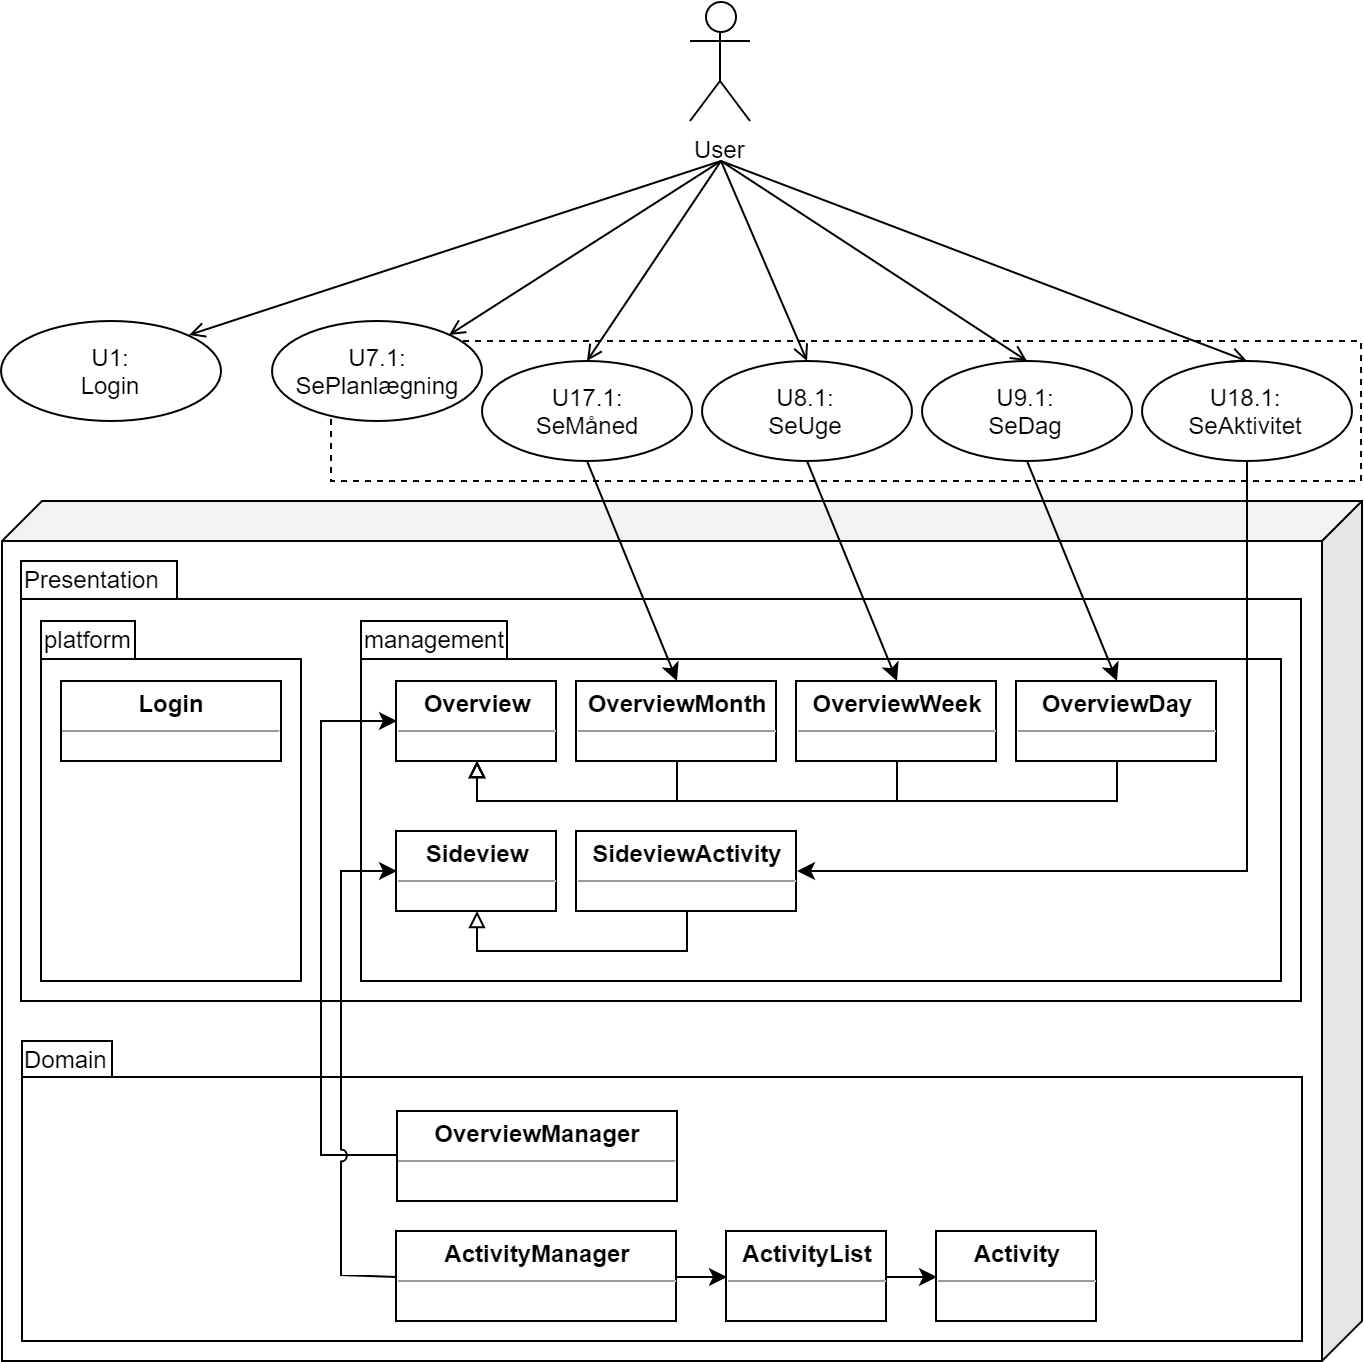

The diagram above was exported from draw.io. Its source (the exported page's mxGraphModel, read from the mxfile embedded in the PNG):
<mxGraphModel dx="1394" dy="855" grid="1" gridSize="10" guides="1" tooltips="1" connect="1" arrows="1" fold="1" page="1" pageScale="1" pageWidth="850" pageHeight="1100" math="0" shadow="0">
  <root>
    <mxCell id="0" />
    <mxCell id="1" parent="0" />
    <mxCell id="_zU3_SZw3DAu6bRky8_9-1" value="" style="shape=cube;whiteSpace=wrap;html=1;boundedLbl=1;backgroundOutline=1;darkOpacity=0.05;darkOpacity2=0.1;flipV=0;flipH=1;" parent="1" vertex="1">
      <mxGeometry x="0.5" y="250" width="680" height="430" as="geometry" />
    </mxCell>
    <mxCell id="_zU3_SZw3DAu6bRky8_9-14" value="" style="shape=folder;fontStyle=1;spacingTop=10;tabWidth=78;tabHeight=19;tabPosition=left;html=1;" parent="1" vertex="1">
      <mxGeometry x="10" y="280" width="640" height="220" as="geometry" />
    </mxCell>
    <mxCell id="_zU3_SZw3DAu6bRky8_9-15" value="Presentation" style="text;html=1;resizable=0;points=[];autosize=1;align=left;verticalAlign=top;spacingTop=-4;" parent="1" vertex="1">
      <mxGeometry x="10" y="280" width="80" height="20" as="geometry" />
    </mxCell>
    <mxCell id="_zU3_SZw3DAu6bRky8_9-17" value="" style="shape=folder;fontStyle=1;spacingTop=10;tabWidth=73;tabHeight=19;tabPosition=left;html=1;" parent="1" vertex="1">
      <mxGeometry x="180" y="310" width="460" height="180" as="geometry" />
    </mxCell>
    <mxCell id="_zU3_SZw3DAu6bRky8_9-18" value="management" style="text;html=1;resizable=0;points=[];autosize=1;align=left;verticalAlign=top;spacingTop=-4;" parent="1" vertex="1">
      <mxGeometry x="180" y="310" width="90" height="20" as="geometry" />
    </mxCell>
    <mxCell id="_zU3_SZw3DAu6bRky8_9-19" value="&lt;p style=&quot;margin: 0px ; margin-top: 4px ; text-align: center&quot;&gt;&lt;b&gt;Overview&lt;/b&gt;&lt;/p&gt;&lt;hr size=&quot;1&quot;&gt;&lt;div style=&quot;height: 2px&quot;&gt;&lt;/div&gt;" style="verticalAlign=top;align=left;overflow=fill;fontSize=12;fontFamily=Helvetica;html=1;" parent="1" vertex="1">
      <mxGeometry x="197.5" y="340" width="80" height="40" as="geometry" />
    </mxCell>
    <mxCell id="_zU3_SZw3DAu6bRky8_9-23" style="edgeStyle=orthogonalEdgeStyle;rounded=0;orthogonalLoop=1;jettySize=auto;html=1;exitX=0.5;exitY=1;exitDx=0;exitDy=0;entryX=0.5;entryY=1;entryDx=0;entryDy=0;endArrow=block;endFill=0;" parent="1" source="_zU3_SZw3DAu6bRky8_9-20" target="_zU3_SZw3DAu6bRky8_9-19" edge="1">
      <mxGeometry relative="1" as="geometry" />
    </mxCell>
    <mxCell id="_zU3_SZw3DAu6bRky8_9-20" value="&lt;p style=&quot;margin: 0px ; margin-top: 4px ; text-align: center&quot;&gt;&lt;b&gt;OverviewMonth&lt;/b&gt;&lt;/p&gt;&lt;hr size=&quot;1&quot;&gt;&lt;div style=&quot;height: 2px&quot;&gt;&lt;/div&gt;" style="verticalAlign=top;align=left;overflow=fill;fontSize=12;fontFamily=Helvetica;html=1;" parent="1" vertex="1">
      <mxGeometry x="287.5" y="340" width="100" height="40" as="geometry" />
    </mxCell>
    <mxCell id="_zU3_SZw3DAu6bRky8_9-24" style="edgeStyle=orthogonalEdgeStyle;rounded=0;orthogonalLoop=1;jettySize=auto;html=1;exitX=0.5;exitY=1;exitDx=0;exitDy=0;entryX=0.5;entryY=1;entryDx=0;entryDy=0;endArrow=block;endFill=0;" parent="1" source="_zU3_SZw3DAu6bRky8_9-21" target="_zU3_SZw3DAu6bRky8_9-19" edge="1">
      <mxGeometry relative="1" as="geometry" />
    </mxCell>
    <mxCell id="_zU3_SZw3DAu6bRky8_9-21" value="&lt;p style=&quot;margin: 0px ; margin-top: 4px ; text-align: center&quot;&gt;&lt;b&gt;OverviewWeek&lt;/b&gt;&lt;/p&gt;&lt;hr size=&quot;1&quot;&gt;&lt;div style=&quot;height: 2px&quot;&gt;&lt;/div&gt;" style="verticalAlign=top;align=left;overflow=fill;fontSize=12;fontFamily=Helvetica;html=1;" parent="1" vertex="1">
      <mxGeometry x="397.5" y="340" width="100" height="40" as="geometry" />
    </mxCell>
    <mxCell id="_zU3_SZw3DAu6bRky8_9-25" style="edgeStyle=orthogonalEdgeStyle;rounded=0;orthogonalLoop=1;jettySize=auto;html=1;exitX=0.5;exitY=1;exitDx=0;exitDy=0;endArrow=block;endFill=0;entryX=0.5;entryY=1;entryDx=0;entryDy=0;" parent="1" source="_zU3_SZw3DAu6bRky8_9-22" target="_zU3_SZw3DAu6bRky8_9-19" edge="1">
      <mxGeometry relative="1" as="geometry" />
    </mxCell>
    <mxCell id="_zU3_SZw3DAu6bRky8_9-22" value="&lt;p style=&quot;margin: 0px ; margin-top: 4px ; text-align: center&quot;&gt;&lt;b&gt;OverviewDay&lt;/b&gt;&lt;/p&gt;&lt;hr size=&quot;1&quot;&gt;&lt;div style=&quot;height: 2px&quot;&gt;&lt;/div&gt;" style="verticalAlign=top;align=left;overflow=fill;fontSize=12;fontFamily=Helvetica;html=1;" parent="1" vertex="1">
      <mxGeometry x="507.5" y="340" width="100" height="40" as="geometry" />
    </mxCell>
    <mxCell id="_zU3_SZw3DAu6bRky8_9-9" value="" style="rounded=0;whiteSpace=wrap;html=1;dashed=1;" parent="1" vertex="1">
      <mxGeometry x="165" y="170" width="515" height="70" as="geometry" />
    </mxCell>
    <mxCell id="_zU3_SZw3DAu6bRky8_9-2" value="U1:&lt;br&gt;Login" style="ellipse;whiteSpace=wrap;html=1;" parent="1" vertex="1">
      <mxGeometry y="160" width="110" height="50" as="geometry" />
    </mxCell>
    <mxCell id="_zU3_SZw3DAu6bRky8_9-3" value="U7.1:&lt;br&gt;SePlanlægning" style="ellipse;whiteSpace=wrap;html=1;" parent="1" vertex="1">
      <mxGeometry x="135" y="160" width="105" height="50" as="geometry" />
    </mxCell>
    <mxCell id="_zU3_SZw3DAu6bRky8_9-4" value="U8.1:&lt;br&gt;SeUge" style="ellipse;whiteSpace=wrap;html=1;" parent="1" vertex="1">
      <mxGeometry x="350" y="180" width="105" height="50" as="geometry" />
    </mxCell>
    <mxCell id="_zU3_SZw3DAu6bRky8_9-5" value="U9.1:&lt;br&gt;SeDag" style="ellipse;whiteSpace=wrap;html=1;" parent="1" vertex="1">
      <mxGeometry x="460" y="180" width="105" height="50" as="geometry" />
    </mxCell>
    <mxCell id="_zU3_SZw3DAu6bRky8_9-12" value="U17.1:&lt;br&gt;SeMåned" style="ellipse;whiteSpace=wrap;html=1;" parent="1" vertex="1">
      <mxGeometry x="240" y="180" width="105" height="50" as="geometry" />
    </mxCell>
    <mxCell id="_zU3_SZw3DAu6bRky8_9-37" style="edgeStyle=orthogonalEdgeStyle;rounded=0;orthogonalLoop=1;jettySize=auto;html=1;exitX=0.5;exitY=1;exitDx=0;exitDy=0;entryX=1;entryY=0.5;entryDx=0;entryDy=0;endArrow=classic;endFill=1;" parent="1" source="_zU3_SZw3DAu6bRky8_9-13" target="_zU3_SZw3DAu6bRky8_9-35" edge="1">
      <mxGeometry relative="1" as="geometry" />
    </mxCell>
    <mxCell id="_zU3_SZw3DAu6bRky8_9-13" value="U18.1:&lt;br&gt;SeAktivitet" style="ellipse;whiteSpace=wrap;html=1;" parent="1" vertex="1">
      <mxGeometry x="570" y="180" width="105" height="50" as="geometry" />
    </mxCell>
    <mxCell id="_zU3_SZw3DAu6bRky8_9-27" style="rounded=0;orthogonalLoop=1;jettySize=auto;html=1;exitX=0.5;exitY=1;exitDx=0;exitDy=0;entryX=0.5;entryY=0;entryDx=0;entryDy=0;endArrow=classic;endFill=1;" parent="1" source="_zU3_SZw3DAu6bRky8_9-4" target="_zU3_SZw3DAu6bRky8_9-21" edge="1">
      <mxGeometry relative="1" as="geometry" />
    </mxCell>
    <mxCell id="_zU3_SZw3DAu6bRky8_9-28" style="rounded=0;orthogonalLoop=1;jettySize=auto;html=1;exitX=0.5;exitY=1;exitDx=0;exitDy=0;entryX=0.5;entryY=0;entryDx=0;entryDy=0;endArrow=classic;endFill=1;" parent="1" source="_zU3_SZw3DAu6bRky8_9-5" target="_zU3_SZw3DAu6bRky8_9-22" edge="1">
      <mxGeometry relative="1" as="geometry" />
    </mxCell>
    <mxCell id="_zU3_SZw3DAu6bRky8_9-26" style="rounded=0;orthogonalLoop=1;jettySize=auto;html=1;exitX=0.5;exitY=1;exitDx=0;exitDy=0;entryX=0.5;entryY=0;entryDx=0;entryDy=0;endArrow=classic;endFill=1;" parent="1" source="_zU3_SZw3DAu6bRky8_9-12" target="_zU3_SZw3DAu6bRky8_9-20" edge="1">
      <mxGeometry relative="1" as="geometry" />
    </mxCell>
    <mxCell id="_zU3_SZw3DAu6bRky8_9-31" value="" style="shape=folder;fontStyle=1;spacingTop=10;tabWidth=47;tabHeight=19;tabPosition=left;html=1;" parent="1" vertex="1">
      <mxGeometry x="20" y="310" width="130" height="180" as="geometry" />
    </mxCell>
    <mxCell id="_zU3_SZw3DAu6bRky8_9-32" value="platform" style="text;html=1;resizable=0;points=[];autosize=1;align=left;verticalAlign=top;spacingTop=-4;" parent="1" vertex="1">
      <mxGeometry x="20" y="310" width="60" height="20" as="geometry" />
    </mxCell>
    <mxCell id="_zU3_SZw3DAu6bRky8_9-34" value="&lt;p style=&quot;margin: 0px ; margin-top: 4px ; text-align: center&quot;&gt;&lt;b&gt;Sideview&lt;/b&gt;&lt;/p&gt;&lt;hr size=&quot;1&quot;&gt;&lt;div style=&quot;height: 2px&quot;&gt;&lt;/div&gt;" style="verticalAlign=top;align=left;overflow=fill;fontSize=12;fontFamily=Helvetica;html=1;" parent="1" vertex="1">
      <mxGeometry x="197.5" y="415" width="80" height="40" as="geometry" />
    </mxCell>
    <mxCell id="_zU3_SZw3DAu6bRky8_9-36" style="edgeStyle=orthogonalEdgeStyle;rounded=0;orthogonalLoop=1;jettySize=auto;html=1;exitX=0.5;exitY=1;exitDx=0;exitDy=0;entryX=0.5;entryY=1;entryDx=0;entryDy=0;endArrow=block;endFill=0;" parent="1" source="_zU3_SZw3DAu6bRky8_9-35" target="_zU3_SZw3DAu6bRky8_9-34" edge="1">
      <mxGeometry relative="1" as="geometry" />
    </mxCell>
    <mxCell id="_zU3_SZw3DAu6bRky8_9-35" value="&lt;p style=&quot;margin: 0px ; margin-top: 4px ; text-align: center&quot;&gt;&lt;b&gt;SideviewActivity&lt;/b&gt;&lt;/p&gt;&lt;hr size=&quot;1&quot;&gt;&lt;div style=&quot;height: 2px&quot;&gt;&lt;/div&gt;" style="verticalAlign=top;align=left;overflow=fill;fontSize=12;fontFamily=Helvetica;html=1;" parent="1" vertex="1">
      <mxGeometry x="287.5" y="415" width="110" height="40" as="geometry" />
    </mxCell>
    <mxCell id="_zU3_SZw3DAu6bRky8_9-38" value="" style="shape=folder;fontStyle=1;spacingTop=10;tabWidth=45;tabHeight=18;tabPosition=left;html=1;" parent="1" vertex="1">
      <mxGeometry x="10.5" y="520" width="640" height="150" as="geometry" />
    </mxCell>
    <mxCell id="_zU3_SZw3DAu6bRky8_9-39" value="Domain" style="text;html=1;resizable=0;points=[];autosize=1;align=left;verticalAlign=top;spacingTop=-4;" parent="1" vertex="1">
      <mxGeometry x="10" y="520" width="60" height="20" as="geometry" />
    </mxCell>
    <mxCell id="_zU3_SZw3DAu6bRky8_9-42" style="edgeStyle=orthogonalEdgeStyle;rounded=0;orthogonalLoop=1;jettySize=auto;html=1;exitX=0;exitY=0.5;exitDx=0;exitDy=0;entryX=0;entryY=0.5;entryDx=0;entryDy=0;endArrow=classic;endFill=1;" parent="1" source="_zU3_SZw3DAu6bRky8_9-40" target="_zU3_SZw3DAu6bRky8_9-19" edge="1">
      <mxGeometry relative="1" as="geometry">
        <Array as="points">
          <mxPoint x="160" y="577" />
          <mxPoint x="160" y="360" />
        </Array>
      </mxGeometry>
    </mxCell>
    <mxCell id="_zU3_SZw3DAu6bRky8_9-40" value="&lt;p style=&quot;margin: 0px ; margin-top: 4px ; text-align: center&quot;&gt;&lt;b&gt;OverviewManager&lt;/b&gt;&lt;/p&gt;&lt;hr size=&quot;1&quot;&gt;&lt;div style=&quot;height: 2px&quot;&gt;&lt;/div&gt;" style="verticalAlign=top;align=left;overflow=fill;fontSize=12;fontFamily=Helvetica;html=1;" parent="1" vertex="1">
      <mxGeometry x="198" y="555" width="140" height="45" as="geometry" />
    </mxCell>
    <mxCell id="_zU3_SZw3DAu6bRky8_9-46" style="edgeStyle=orthogonalEdgeStyle;rounded=0;jumpStyle=arc;orthogonalLoop=1;jettySize=auto;html=1;exitX=1;exitY=0.5;exitDx=0;exitDy=0;entryX=0;entryY=0.5;entryDx=0;entryDy=0;endArrow=classic;endFill=1;" parent="1" source="_zU3_SZw3DAu6bRky8_9-41" target="_zU3_SZw3DAu6bRky8_9-45" edge="1">
      <mxGeometry relative="1" as="geometry" />
    </mxCell>
    <mxCell id="_zU3_SZw3DAu6bRky8_9-47" style="edgeStyle=orthogonalEdgeStyle;rounded=0;jumpStyle=arc;orthogonalLoop=1;jettySize=auto;html=1;exitX=0;exitY=0.5;exitDx=0;exitDy=0;entryX=0;entryY=0.5;entryDx=0;entryDy=0;endArrow=classic;endFill=1;" parent="1" source="_zU3_SZw3DAu6bRky8_9-41" target="_zU3_SZw3DAu6bRky8_9-34" edge="1">
      <mxGeometry relative="1" as="geometry">
        <Array as="points">
          <mxPoint x="170" y="637" />
          <mxPoint x="170" y="435" />
        </Array>
      </mxGeometry>
    </mxCell>
    <mxCell id="_zU3_SZw3DAu6bRky8_9-41" value="&lt;p style=&quot;margin: 0px ; margin-top: 4px ; text-align: center&quot;&gt;&lt;b&gt;ActivityManager&lt;/b&gt;&lt;/p&gt;&lt;hr size=&quot;1&quot;&gt;&lt;div style=&quot;height: 2px&quot;&gt;&lt;/div&gt;" style="verticalAlign=top;align=left;overflow=fill;fontSize=12;fontFamily=Helvetica;html=1;" parent="1" vertex="1">
      <mxGeometry x="197.5" y="615" width="140" height="45" as="geometry" />
    </mxCell>
    <mxCell id="_zU3_SZw3DAu6bRky8_9-49" style="edgeStyle=orthogonalEdgeStyle;rounded=0;jumpStyle=arc;orthogonalLoop=1;jettySize=auto;html=1;exitX=1;exitY=0.5;exitDx=0;exitDy=0;entryX=0;entryY=0.5;entryDx=0;entryDy=0;endArrow=classic;endFill=1;" parent="1" source="_zU3_SZw3DAu6bRky8_9-45" target="_zU3_SZw3DAu6bRky8_9-48" edge="1">
      <mxGeometry relative="1" as="geometry" />
    </mxCell>
    <mxCell id="_zU3_SZw3DAu6bRky8_9-45" value="&lt;p style=&quot;margin: 0px ; margin-top: 4px ; text-align: center&quot;&gt;&lt;b&gt;ActivityList&lt;/b&gt;&lt;/p&gt;&lt;hr size=&quot;1&quot;&gt;&lt;div style=&quot;height: 2px&quot;&gt;&lt;/div&gt;" style="verticalAlign=top;align=left;overflow=fill;fontSize=12;fontFamily=Helvetica;html=1;" parent="1" vertex="1">
      <mxGeometry x="362.5" y="615" width="80" height="45" as="geometry" />
    </mxCell>
    <mxCell id="_zU3_SZw3DAu6bRky8_9-48" value="&lt;p style=&quot;margin: 0px ; margin-top: 4px ; text-align: center&quot;&gt;&lt;b&gt;Activity&lt;/b&gt;&lt;/p&gt;&lt;hr size=&quot;1&quot;&gt;&lt;div style=&quot;height: 2px&quot;&gt;&lt;/div&gt;" style="verticalAlign=top;align=left;overflow=fill;fontSize=12;fontFamily=Helvetica;html=1;" parent="1" vertex="1">
      <mxGeometry x="467.5" y="615" width="80" height="45" as="geometry" />
    </mxCell>
    <mxCell id="_zU3_SZw3DAu6bRky8_9-51" value="User" style="shape=umlActor;verticalLabelPosition=bottom;labelBackgroundColor=#ffffff;verticalAlign=top;html=1;" parent="1" vertex="1">
      <mxGeometry x="344.5" width="30" height="60" as="geometry" />
    </mxCell>
    <mxCell id="_zU3_SZw3DAu6bRky8_9-54" style="rounded=0;jumpStyle=arc;orthogonalLoop=1;jettySize=auto;html=1;entryX=1;entryY=0;entryDx=0;entryDy=0;endArrow=open;endFill=0;" parent="1" target="_zU3_SZw3DAu6bRky8_9-3" edge="1">
      <mxGeometry relative="1" as="geometry">
        <mxPoint x="360" y="80" as="sourcePoint" />
      </mxGeometry>
    </mxCell>
    <mxCell id="_zU3_SZw3DAu6bRky8_9-55" style="edgeStyle=none;rounded=0;jumpStyle=arc;orthogonalLoop=1;jettySize=auto;html=1;entryX=1;entryY=0;entryDx=0;entryDy=0;endArrow=open;endFill=0;" parent="1" target="_zU3_SZw3DAu6bRky8_9-2" edge="1">
      <mxGeometry relative="1" as="geometry">
        <mxPoint x="360" y="80" as="sourcePoint" />
      </mxGeometry>
    </mxCell>
    <mxCell id="_zU3_SZw3DAu6bRky8_9-56" style="edgeStyle=none;rounded=0;jumpStyle=arc;orthogonalLoop=1;jettySize=auto;html=1;entryX=0.5;entryY=0;entryDx=0;entryDy=0;endArrow=open;endFill=0;" parent="1" target="_zU3_SZw3DAu6bRky8_9-12" edge="1">
      <mxGeometry relative="1" as="geometry">
        <mxPoint x="360" y="80" as="sourcePoint" />
      </mxGeometry>
    </mxCell>
    <mxCell id="_zU3_SZw3DAu6bRky8_9-57" style="edgeStyle=none;rounded=0;jumpStyle=arc;orthogonalLoop=1;jettySize=auto;html=1;entryX=0.5;entryY=0;entryDx=0;entryDy=0;endArrow=open;endFill=0;" parent="1" target="_zU3_SZw3DAu6bRky8_9-4" edge="1">
      <mxGeometry relative="1" as="geometry">
        <mxPoint x="360" y="80" as="sourcePoint" />
      </mxGeometry>
    </mxCell>
    <mxCell id="_zU3_SZw3DAu6bRky8_9-59" style="edgeStyle=none;rounded=0;jumpStyle=arc;orthogonalLoop=1;jettySize=auto;html=1;entryX=0.5;entryY=0;entryDx=0;entryDy=0;endArrow=open;endFill=0;" parent="1" target="_zU3_SZw3DAu6bRky8_9-5" edge="1">
      <mxGeometry relative="1" as="geometry">
        <mxPoint x="360" y="80" as="sourcePoint" />
      </mxGeometry>
    </mxCell>
    <mxCell id="_zU3_SZw3DAu6bRky8_9-60" style="edgeStyle=none;rounded=0;jumpStyle=arc;orthogonalLoop=1;jettySize=auto;html=1;entryX=0.5;entryY=0;entryDx=0;entryDy=0;endArrow=open;endFill=0;" parent="1" target="_zU3_SZw3DAu6bRky8_9-13" edge="1">
      <mxGeometry relative="1" as="geometry">
        <mxPoint x="360" y="80" as="sourcePoint" />
      </mxGeometry>
    </mxCell>
    <mxCell id="-YgTj7_amqymXITp58tV-1" value="&lt;p style=&quot;margin: 0px ; margin-top: 4px ; text-align: center&quot;&gt;&lt;b&gt;Login&lt;/b&gt;&lt;/p&gt;&lt;hr size=&quot;1&quot;&gt;&lt;div style=&quot;height: 2px&quot;&gt;&lt;/div&gt;" style="verticalAlign=top;align=left;overflow=fill;fontSize=12;fontFamily=Helvetica;html=1;" parent="1" vertex="1">
      <mxGeometry x="30" y="340" width="110" height="40" as="geometry" />
    </mxCell>
  </root>
</mxGraphModel>